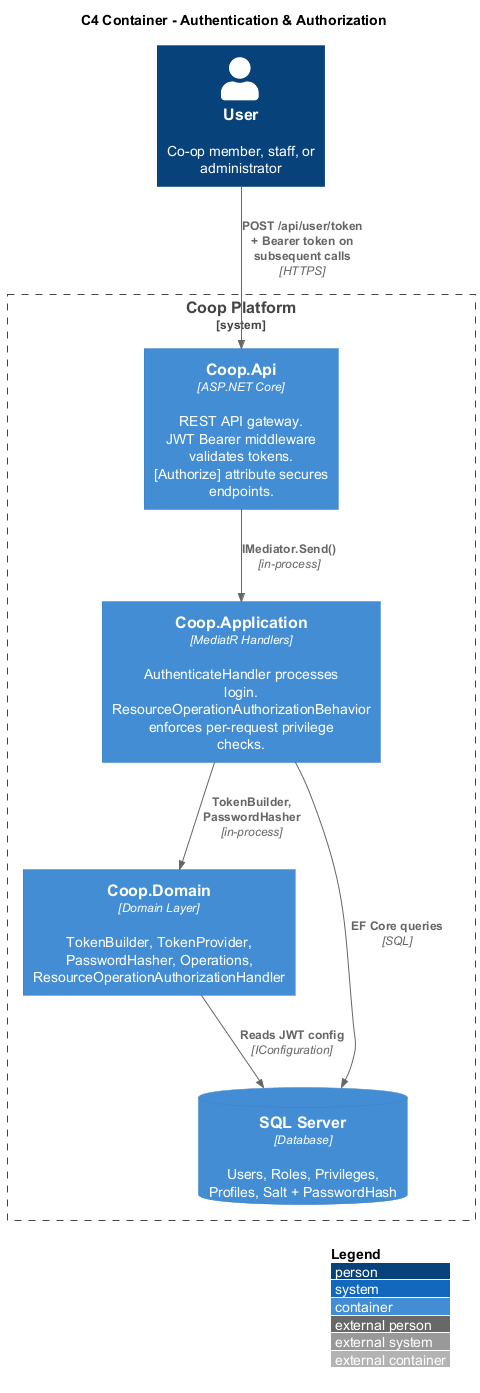

The diagram above was rendered by PlantUML. Its source (embedded in the PNG):
@startuml
!include https://raw.githubusercontent.com/plantuml-stdlib/C4-PlantUML/master/C4_Container.puml

LAYOUT_WITH_LEGEND()

title C4 Container - Authentication & Authorization

Person(user, "User", "Co-op member, staff, or administrator")

System_Boundary(coop, "Coop Platform") {
  Container(api, "Coop.Api", "ASP.NET Core", "REST API gateway.\nJWT Bearer middleware validates tokens.\n[Authorize] attribute secures endpoints.")
  Container(app, "Coop.Application", "MediatR Handlers", "AuthenticateHandler processes login.\nResourceOperationAuthorizationBehavior\nenforces per-request privilege checks.")
  Container(domain, "Coop.Domain", "Domain Layer", "TokenBuilder, TokenProvider,\nPasswordHasher, Operations,\nResourceOperationAuthorizationHandler")
  ContainerDb(db, "SQL Server", "Database", "Users, Roles, Privileges,\nProfiles, Salt + PasswordHash")
}

Rel(user, api, "POST /api/user/token\n+ Bearer token on subsequent calls", "HTTPS")
Rel(api, app, "IMediator.Send()", "in-process")
Rel(app, domain, "TokenBuilder, PasswordHasher", "in-process")
Rel(app, db, "EF Core queries", "SQL")
Rel(domain, db, "Reads JWT config", "IConfiguration")

@enduml